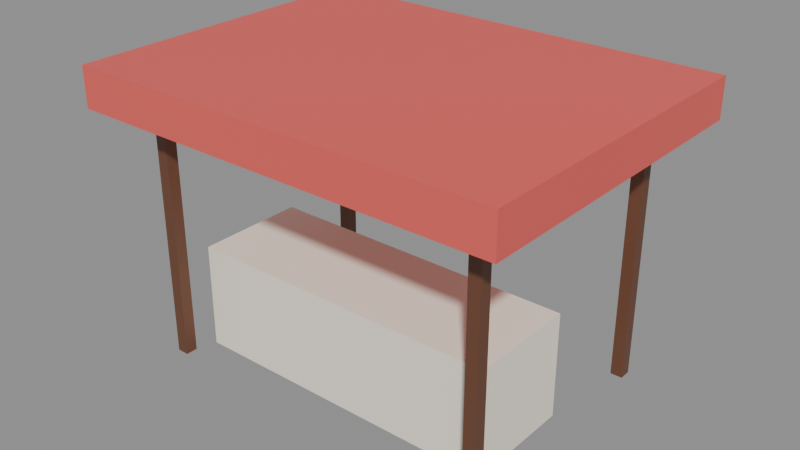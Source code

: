 # Source: prop_lapak.blend  (saved by Blender 5.3.31; exported with 4.5.12 LTS)
import bpy
from mathutils import Matrix  # noqa: F401  (used for matrix-valued properties, if any)

bpy.ops.wm.read_factory_settings(use_empty=True)
scene = bpy.context.scene
scene.name = 'Scene'

# ---- images (referenced by path relative to the original .blend; pixels are not part of the script)
import os
ASSET_DIR = os.environ.get("B2B_ASSET_DIR", "")  # directory of the original .blend (textures are referenced by path, not embedded)
HERE = os.path.dirname(os.path.abspath(__file__))  # packed textures are extracted next to this script under _unpacked/

def load_image(name, relpath, width, height, colorspace="sRGB"):
    """Load a texture the original file referenced (path relative to the .blend, or extracted next to this script)."""
    p = next((c for c in (os.path.join(HERE, relpath), os.path.join(ASSET_DIR, relpath)) if relpath and os.path.exists(c)), "")
    if p:
        img = bpy.data.images.load(p, check_existing=True)
        img.name = name
    else:  # same state as the original file: an image datablock whose file is absent (Cycles renders it pink)
        img = bpy.data.images.new(name, width, height)
        img.source = "FILE"
        img.filepath = "//" + (relpath or name)
    img.colorspace_settings.name = colorspace
    return img
img_palet_prop_lapak = load_image('palet_prop_lapak', '_unpacked/palet_prop_lapak.e7e2a0c5.png', 12, 4, 'sRGB')

# ---- materials (node trees are filled in below, after node groups)
mat_palet_prop_lapak = bpy.data.materials.new('palet_prop_lapak')

# ---- material node trees
mat_palet_prop_lapak.use_nodes = True; mat_palet_prop_lapak.node_tree.nodes.clear()
_N = mat_palet_prop_lapak.node_tree.nodes; _L = mat_palet_prop_lapak.node_tree.links
n0 = _N.new('ShaderNodeBsdfPrincipled'); n0.name = 'Principled BSDF'; n0.location = (-200, 100)
n0.inputs[10].default_value = 0.005
n1 = _N.new('ShaderNodeOutputMaterial'); n1.name = 'Material Output'; n1.location = (200, 100)
n2 = _N.new('ShaderNodeTexImage'); n2.name = 'Image Texture'; n2.location = (0, 0)
n2.image = img_palet_prop_lapak
n2.interpolation = 'Closest'
_L.new(n0.outputs[0], n1.inputs[0])
_L.new(n2.outputs[0], n0.inputs[0])
n1.is_active_output = True

# ---- meshes
me_prop_lapak = bpy.data.meshes.new('prop_lapak')
me_prop_lapak.from_pydata([(-1.2, -0.682, 0.0), (-1.2, -0.682, 0.8), (-1.2, 0.154, 0.0), (-1.2, 0.154, 0.8), (1.2, -0.682, 0.0), (1.2, -0.682, 0.8), (1.2, 0.154, 0.0), (1.2, 0.154, 0.8), (-1.335, -0.925, 2.98e-08), (-1.335, -0.925, 2.0), (-1.335, -0.835, 2.98e-08), (-1.335, -0.835, 2.0), (-1.245, -0.925, 2.98e-08), (-1.245, -0.925, 2.0), (-1.245, -0.835, 2.98e-08), (-1.245, -0.835, 2.0), (-1.335, 0.835, 2.98e-08), (-1.335, 0.835, 2.0), (-1.335, 0.925, 2.98e-08), (-1.335, 0.925, 2.0), (-1.245, 0.835, 2.98e-08), (-1.245, 0.835, 2.0), (-1.245, 0.925, 2.98e-08), (-1.245, 0.925, 2.0), (1.245, -0.925, 2.98e-08), (1.245, -0.925, 2.0), (1.245, -0.835, 2.98e-08), (1.245, -0.835, 2.0), (1.335, -0.925, 2.98e-08), (1.335, -0.925, 2.0), (1.335, -0.835, 2.98e-08), (1.335, -0.835, 2.0), (1.245, 0.835, 2.98e-08), (1.245, 0.835, 2.0), (1.245, 0.925, 2.98e-08), (1.245, 0.925, 2.0), (1.335, 0.835, 2.98e-08), (1.335, 0.835, 2.0), (1.335, 0.925, 2.98e-08), (1.335, 0.925, 2.0), (-1.625, -1.225, 1.9), (-1.625, -1.225, 2.2), (-1.625, 1.225, 1.9), (-1.625, 1.225, 2.2), (1.625, -1.225, 1.9), (1.625, -1.225, 2.2), (1.625, 1.225, 1.9), (1.625, 1.225, 2.2)], [], [(0, 1, 3, 2), (2, 3, 7, 6), (6, 7, 5, 4), (4, 5, 1, 0), (2, 6, 4, 0), (7, 3, 1, 5), (8, 9, 11, 10), (10, 11, 15, 14), (14, 15, 13, 12), (12, 13, 9, 8), (10, 14, 12, 8), (15, 11, 9, 13), (16, 17, 19, 18), (18, 19, 23, 22), (22, 23, 21, 20), (20, 21, 17, 16), (18, 22, 20, 16), (23, 19, 17, 21), (24, 25, 27, 26), (26, 27, 31, 30), (30, 31, 29, 28), (28, 29, 25, 24), (26, 30, 28, 24), (31, 27, 25, 29), (32, 33, 35, 34), (34, 35, 39, 38), (38, 39, 37, 36), (36, 37, 33, 32), (34, 38, 36, 32), (39, 35, 33, 37), (40, 41, 43, 42), (42, 43, 47, 46), (46, 47, 45, 44), (44, 45, 41, 40), (42, 46, 44, 40), (47, 43, 41, 45)])
_uv = me_prop_lapak.uv_layers.new(name='UVMap')
_uv.uv.foreach_set('vector', [0.1667, 0.5, 0.1667, 0.5, 0.1667, 0.5, 0.1667, 0.5, 0.1667, 0.5, 0.1667, 0.5, 0.1667, 0.5, 0.1667, 0.5, 0.1667, 0.5, 0.1667, 0.5, 0.1667, 0.5, 0.1667, 0.5, 0.1667, 0.5, 0.1667, 0.5, 0.1667, 0.5, 0.1667, 0.5, 0.1667, 0.5, 0.1667, 0.5, 0.1667, 0.5, 0.1667, 0.5, 0.1667, 0.5, 0.1667, 0.5, 0.1667, 0.5, 0.1667, 0.5, 0.5, 0.5, 0.5, 0.5, 0.5, 0.5, 0.5, 0.5, 0.5, 0.5, 0.5, 0.5, 0.5, 0.5, 0.5, 0.5, 0.5, 0.5, 0.5, 0.5, 0.5, 0.5, 0.5, 0.5, 0.5, 0.5, 0.5, 0.5, 0.5, 0.5, 0.5, 0.5, 0.5, 0.5, 0.5, 0.5, 0.5, 0.5, 0.5, 0.5, 0.5, 0.5, 0.5, 0.5, 0.5, 0.5, 0.5, 0.5, 0.5, 0.5, 0.5, 0.5, 0.5, 0.5, 0.5, 0.5, 0.5, 0.5, 0.5, 0.5, 0.5, 0.5, 0.5, 0.5, 0.5, 0.5, 0.5, 0.5, 0.5, 0.5, 0.5, 0.5, 0.5, 0.5, 0.5, 0.5, 0.5, 0.5, 0.5, 0.5, 0.5, 0.5, 0.5, 0.5, 0.5, 0.5, 0.5, 0.5, 0.5, 0.5, 0.5, 0.5, 0.5, 0.5, 0.5, 0.5, 0.5, 0.5, 0.5, 0.5, 0.5, 0.5, 0.5, 0.5, 0.5, 0.5, 0.5, 0.5, 0.5, 0.5, 0.5, 0.5, 0.5, 0.5, 0.5, 0.5, 0.5, 0.5, 0.5, 0.5, 0.5, 0.5, 0.5, 0.5, 0.5, 0.5, 0.5, 0.5, 0.5, 0.5, 0.5, 0.5, 0.5, 0.5, 0.5, 0.5, 0.5, 0.5, 0.5, 0.5, 0.5, 0.5, 0.5, 0.5, 0.5, 0.5, 0.5, 0.5, 0.5, 0.5, 0.5, 0.5, 0.5, 0.5, 0.5, 0.5, 0.5, 0.5, 0.5, 0.5, 0.5, 0.5, 0.5, 0.5, 0.5, 0.5, 0.5, 0.5, 0.5, 0.5, 0.5, 0.5, 0.5, 0.5, 0.5, 0.5, 0.5, 0.5, 0.5, 0.5, 0.5, 0.5, 0.5, 0.5, 0.5, 0.5, 0.5, 0.5, 0.5, 0.5, 0.5, 0.5, 0.8333, 0.5, 0.8333, 0.5, 0.8333, 0.5, 0.8333, 0.5, 0.8333, 0.5, 0.8333, 0.5, 0.8333, 0.5, 0.8333, 0.5, 0.8333, 0.5, 0.8333, 0.5, 0.8333, 0.5, 0.8333, 0.5, 0.8333, 0.5, 0.8333, 0.5, 0.8333, 0.5, 0.8333, 0.5, 0.8333, 0.5, 0.8333, 0.5, 0.8333, 0.5, 0.8333, 0.5, 0.8333, 0.5, 0.8333, 0.5, 0.8333, 0.5, 0.8333, 0.5])
me_prop_lapak.materials.append(mat_palet_prop_lapak)
me_prop_lapak.update()

# ---- objects
ob_prop_lapak = bpy.data.objects.new('prop_lapak', me_prop_lapak)

# ---- transforms, parenting, visibility, modifiers, constraints
ob_prop_lapak.location = (0.0, 0.0, 0.0)

# ---- collection membership
scene.collection.objects.link(ob_prop_lapak)

# ---- scene / render settings (as saved in the file)
scene.frame_start = 1; scene.frame_end = 250; scene.frame_set(1)
scene.render.engine = 'BLENDER_EEVEE_NEXT'
scene.render.bake_bias = 0.0
scene.render.bake_samples = 0
scene.render.compositor_device = 'GPU'
scene.eevee.use_volume_custom_range = False
scene.eevee.fast_gi_thickness_near = 0.1
scene.eevee.fast_gi_thickness_far = 0.0
scene.eevee.ray_tracing_options.screen_trace_thickness = 0.1
bpy.context.view_layer.update()

# ---- added for rendering (the .blend has no active camera and no usable light): camera, sun + grey world if the file has none
cam_auto = bpy.data.cameras.new('AutoCamera')
cam_auto.lens = 50.0
cam_auto.sensor_width = 36.0
cam_auto.clip_end = 1000.0
ob_auto_camera = bpy.data.objects.new('AutoCamera', cam_auto)
scene.collection.objects.link(ob_auto_camera)
ob_auto_camera.location = (4.2806, -5.13672, 4.52448)
ob_auto_camera.rotation_euler = (1.09748, -7.21219e-08, 0.694738)
scene.camera = ob_auto_camera
light_auto_sun = bpy.data.lights.new('AutoSun', 'SUN')
light_auto_sun.energy = 3.0
light_auto_sun.angle = 0.0523599
ob_auto_sun = bpy.data.objects.new('AutoSun', light_auto_sun)
scene.collection.objects.link(ob_auto_sun)
ob_auto_sun.rotation_euler = (0.872665, 0.174533, 0.523599)
if scene.world is None:
    world_auto = bpy.data.worlds.new('AutoWorld')
    world_auto.color = (0.3, 0.3, 0.3)
    scene.world = world_auto
bpy.context.view_layer.update()
